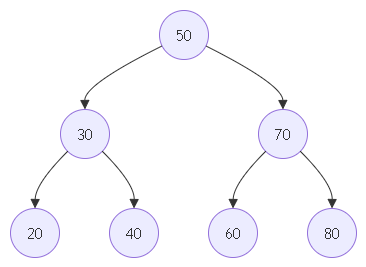

The diagram above was exported from draw.io. Its source (the exported page's mxGraphModel, read from the mxfile embedded in the PNG):
<mxGraphModel dx="532" dy="439" grid="1" gridSize="10" guides="1" tooltips="1" connect="1" arrows="1" fold="1" page="1" pageScale="1" pageWidth="850" pageHeight="1100" math="0" shadow="0">
  <root>
    <mxCell id="0" />
    <mxCell id="1" parent="0" />
    <UserObject label="" mermaidData="{&#10;  &quot;data&quot;: &quot;graph TD\nn50((50)) --&gt; n30((30))\nn50 --&gt; n70((70))\nn30 --&gt; n20((20))\nn30 --&gt; n40((40))\nn70 --&gt; n60((60))\nn70 --&gt; n80((80))&quot;,&#10;  &quot;config&quot;: null&#10;}" id="nXrzf5TfJ8l0PNDZ9w2s-1">
      <mxCell connectable="0" parent="1" style="group;transparentBounds=1;editIcon=1;lockedGroup=0;groupPadding=10;" vertex="1">
        <mxGeometry as="geometry" />
      </mxCell>
    </UserObject>
    <UserObject label="50" mermaidId="n:n50" mermaidBaseStyle="ellipse;html=1;aspect=fixed;strokeWidth=1;whiteSpace=wrap;fillColor=light-dark(#ECECFF,#1f2020);strokeColor=light-dark(#9370DB,#cccccc);fontColor=light-dark(#333333,#cccccc);fontFamily=Trebuchet MS,Verdana,Arial,sans-serif;fontSize=16;" mermaidBaseValue="50" id="nXrzf5TfJ8l0PNDZ9w2s-2">
      <mxCell parent="nXrzf5TfJ8l0PNDZ9w2s-1" style="ellipse;html=1;aspect=fixed;strokeWidth=1;whiteSpace=wrap;fillColor=light-dark(#ECECFF,#1f2020);strokeColor=light-dark(#9370DB,#cccccc);fontColor=light-dark(#333333,#cccccc);fontFamily=Trebuchet MS,Verdana,Arial,sans-serif;fontSize=16;" vertex="1">
        <mxGeometry height="49" width="49" x="179" y="30" as="geometry" />
      </mxCell>
    </UserObject>
    <UserObject label="30" mermaidId="n:n30" mermaidBaseStyle="ellipse;html=1;aspect=fixed;strokeWidth=1;whiteSpace=wrap;fillColor=light-dark(#ECECFF,#1f2020);strokeColor=light-dark(#9370DB,#cccccc);fontColor=light-dark(#333333,#cccccc);fontFamily=Trebuchet MS,Verdana,Arial,sans-serif;fontSize=16;" mermaidBaseValue="30" id="nXrzf5TfJ8l0PNDZ9w2s-3">
      <mxCell parent="nXrzf5TfJ8l0PNDZ9w2s-1" style="ellipse;html=1;aspect=fixed;strokeWidth=1;whiteSpace=wrap;fillColor=light-dark(#ECECFF,#1f2020);strokeColor=light-dark(#9370DB,#cccccc);fontColor=light-dark(#333333,#cccccc);fontFamily=Trebuchet MS,Verdana,Arial,sans-serif;fontSize=16;" vertex="1">
        <mxGeometry height="49" width="49" x="80" y="129" as="geometry" />
      </mxCell>
    </UserObject>
    <UserObject label="70" mermaidId="n:n70" mermaidBaseStyle="ellipse;html=1;aspect=fixed;strokeWidth=1;whiteSpace=wrap;fillColor=light-dark(#ECECFF,#1f2020);strokeColor=light-dark(#9370DB,#cccccc);fontColor=light-dark(#333333,#cccccc);fontFamily=Trebuchet MS,Verdana,Arial,sans-serif;fontSize=16;" mermaidBaseValue="70" id="nXrzf5TfJ8l0PNDZ9w2s-4">
      <mxCell parent="nXrzf5TfJ8l0PNDZ9w2s-1" style="ellipse;html=1;aspect=fixed;strokeWidth=1;whiteSpace=wrap;fillColor=light-dark(#ECECFF,#1f2020);strokeColor=light-dark(#9370DB,#cccccc);fontColor=light-dark(#333333,#cccccc);fontFamily=Trebuchet MS,Verdana,Arial,sans-serif;fontSize=16;" vertex="1">
        <mxGeometry height="49" width="49" x="278" y="129" as="geometry" />
      </mxCell>
    </UserObject>
    <UserObject label="20" mermaidId="n:n20" mermaidBaseStyle="ellipse;html=1;aspect=fixed;strokeWidth=1;whiteSpace=wrap;fillColor=light-dark(#ECECFF,#1f2020);strokeColor=light-dark(#9370DB,#cccccc);fontColor=light-dark(#333333,#cccccc);fontFamily=Trebuchet MS,Verdana,Arial,sans-serif;fontSize=16;" mermaidBaseValue="20" id="nXrzf5TfJ8l0PNDZ9w2s-5">
      <mxCell parent="nXrzf5TfJ8l0PNDZ9w2s-1" style="ellipse;html=1;aspect=fixed;strokeWidth=1;whiteSpace=wrap;fillColor=light-dark(#ECECFF,#1f2020);strokeColor=light-dark(#9370DB,#cccccc);fontColor=light-dark(#333333,#cccccc);fontFamily=Trebuchet MS,Verdana,Arial,sans-serif;fontSize=16;" vertex="1">
        <mxGeometry height="49" width="49" x="30" y="228" as="geometry" />
      </mxCell>
    </UserObject>
    <UserObject label="40" mermaidId="n:n40" mermaidBaseStyle="ellipse;html=1;aspect=fixed;strokeWidth=1;whiteSpace=wrap;fillColor=light-dark(#ECECFF,#1f2020);strokeColor=light-dark(#9370DB,#cccccc);fontColor=light-dark(#333333,#cccccc);fontFamily=Trebuchet MS,Verdana,Arial,sans-serif;fontSize=16;" mermaidBaseValue="40" id="nXrzf5TfJ8l0PNDZ9w2s-6">
      <mxCell parent="nXrzf5TfJ8l0PNDZ9w2s-1" style="ellipse;html=1;aspect=fixed;strokeWidth=1;whiteSpace=wrap;fillColor=light-dark(#ECECFF,#1f2020);strokeColor=light-dark(#9370DB,#cccccc);fontColor=light-dark(#333333,#cccccc);fontFamily=Trebuchet MS,Verdana,Arial,sans-serif;fontSize=16;" vertex="1">
        <mxGeometry height="49" width="49" x="129" y="228" as="geometry" />
      </mxCell>
    </UserObject>
    <UserObject label="60" mermaidId="n:n60" mermaidBaseStyle="ellipse;html=1;aspect=fixed;strokeWidth=1;whiteSpace=wrap;fillColor=light-dark(#ECECFF,#1f2020);strokeColor=light-dark(#9370DB,#cccccc);fontColor=light-dark(#333333,#cccccc);fontFamily=Trebuchet MS,Verdana,Arial,sans-serif;fontSize=16;" mermaidBaseValue="60" id="nXrzf5TfJ8l0PNDZ9w2s-7">
      <mxCell parent="nXrzf5TfJ8l0PNDZ9w2s-1" style="ellipse;html=1;aspect=fixed;strokeWidth=1;whiteSpace=wrap;fillColor=light-dark(#ECECFF,#1f2020);strokeColor=light-dark(#9370DB,#cccccc);fontColor=light-dark(#333333,#cccccc);fontFamily=Trebuchet MS,Verdana,Arial,sans-serif;fontSize=16;" vertex="1">
        <mxGeometry height="49" width="49" x="228" y="228" as="geometry" />
      </mxCell>
    </UserObject>
    <UserObject label="80" mermaidId="n:n80" mermaidBaseStyle="ellipse;html=1;aspect=fixed;strokeWidth=1;whiteSpace=wrap;fillColor=light-dark(#ECECFF,#1f2020);strokeColor=light-dark(#9370DB,#cccccc);fontColor=light-dark(#333333,#cccccc);fontFamily=Trebuchet MS,Verdana,Arial,sans-serif;fontSize=16;" mermaidBaseValue="80" id="nXrzf5TfJ8l0PNDZ9w2s-8">
      <mxCell parent="nXrzf5TfJ8l0PNDZ9w2s-1" style="ellipse;html=1;aspect=fixed;strokeWidth=1;whiteSpace=wrap;fillColor=light-dark(#ECECFF,#1f2020);strokeColor=light-dark(#9370DB,#cccccc);fontColor=light-dark(#333333,#cccccc);fontFamily=Trebuchet MS,Verdana,Arial,sans-serif;fontSize=16;" vertex="1">
        <mxGeometry height="49" width="49" x="327" y="228" as="geometry" />
      </mxCell>
    </UserObject>
    <UserObject label="" mermaidId="e:n50-&gt;n30#0" mermaidBaseStyle="curved=1;startArrow=none;endArrow=block;endSize=7;strokeColor=light-dark(#333333,#cccccc);exitX=0;exitY=0.76;entryX=0.49;entryY=0;" mermaidBaseValue="" id="nXrzf5TfJ8l0PNDZ9w2s-9">
      <mxCell edge="1" parent="nXrzf5TfJ8l0PNDZ9w2s-1" source="nXrzf5TfJ8l0PNDZ9w2s-2" style="curved=1;startArrow=none;endArrow=block;endSize=7;strokeColor=light-dark(#333333,#cccccc);exitX=0;exitY=0.76;entryX=0.49;entryY=0;" target="nXrzf5TfJ8l0PNDZ9w2s-3">
        <mxGeometry relative="1" as="geometry">
          <Array as="points">
            <mxPoint x="104" y="104" />
          </Array>
        </mxGeometry>
      </mxCell>
    </UserObject>
    <UserObject label="" mermaidId="e:n50-&gt;n70#0" mermaidBaseStyle="curved=1;startArrow=none;endArrow=block;endSize=7;strokeColor=light-dark(#333333,#cccccc);exitX=1;exitY=0.76;entryX=0.49;entryY=0;" mermaidBaseValue="" id="nXrzf5TfJ8l0PNDZ9w2s-10">
      <mxCell edge="1" parent="nXrzf5TfJ8l0PNDZ9w2s-1" source="nXrzf5TfJ8l0PNDZ9w2s-2" style="curved=1;startArrow=none;endArrow=block;endSize=7;strokeColor=light-dark(#333333,#cccccc);exitX=1;exitY=0.76;entryX=0.49;entryY=0;" target="nXrzf5TfJ8l0PNDZ9w2s-4">
        <mxGeometry relative="1" as="geometry">
          <Array as="points">
            <mxPoint x="302" y="104" />
          </Array>
        </mxGeometry>
      </mxCell>
    </UserObject>
    <UserObject label="" mermaidId="e:n30-&gt;n20#0" mermaidBaseStyle="curved=1;startArrow=none;endArrow=block;endSize=7;strokeColor=light-dark(#333333,#cccccc);exitX=0;exitY=1;entryX=0.51;entryY=0;" mermaidBaseValue="" id="nXrzf5TfJ8l0PNDZ9w2s-11">
      <mxCell edge="1" parent="nXrzf5TfJ8l0PNDZ9w2s-1" source="nXrzf5TfJ8l0PNDZ9w2s-3" style="curved=1;startArrow=none;endArrow=block;endSize=7;strokeColor=light-dark(#333333,#cccccc);exitX=0;exitY=1;entryX=0.51;entryY=0;" target="nXrzf5TfJ8l0PNDZ9w2s-5">
        <mxGeometry relative="1" as="geometry">
          <Array as="points">
            <mxPoint x="55" y="203" />
          </Array>
        </mxGeometry>
      </mxCell>
    </UserObject>
    <UserObject label="" mermaidId="e:n30-&gt;n40#0" mermaidBaseStyle="curved=1;startArrow=none;endArrow=block;endSize=7;strokeColor=light-dark(#333333,#cccccc);exitX=1;exitY=1;entryX=0.51;entryY=0;" mermaidBaseValue="" id="nXrzf5TfJ8l0PNDZ9w2s-12">
      <mxCell edge="1" parent="nXrzf5TfJ8l0PNDZ9w2s-1" source="nXrzf5TfJ8l0PNDZ9w2s-3" style="curved=1;startArrow=none;endArrow=block;endSize=7;strokeColor=light-dark(#333333,#cccccc);exitX=1;exitY=1;entryX=0.51;entryY=0;" target="nXrzf5TfJ8l0PNDZ9w2s-6">
        <mxGeometry relative="1" as="geometry">
          <Array as="points">
            <mxPoint x="154" y="203" />
          </Array>
        </mxGeometry>
      </mxCell>
    </UserObject>
    <UserObject label="" mermaidId="e:n70-&gt;n60#0" mermaidBaseStyle="curved=1;startArrow=none;endArrow=block;endSize=7;strokeColor=light-dark(#333333,#cccccc);exitX=0;exitY=1;entryX=0.51;entryY=0;" mermaidBaseValue="" id="nXrzf5TfJ8l0PNDZ9w2s-13">
      <mxCell edge="1" parent="nXrzf5TfJ8l0PNDZ9w2s-1" source="nXrzf5TfJ8l0PNDZ9w2s-4" style="curved=1;startArrow=none;endArrow=block;endSize=7;strokeColor=light-dark(#333333,#cccccc);exitX=0;exitY=1;entryX=0.51;entryY=0;" target="nXrzf5TfJ8l0PNDZ9w2s-7">
        <mxGeometry relative="1" as="geometry">
          <Array as="points">
            <mxPoint x="253" y="203" />
          </Array>
        </mxGeometry>
      </mxCell>
    </UserObject>
    <UserObject label="" mermaidId="e:n70-&gt;n80#0" mermaidBaseStyle="curved=1;startArrow=none;endArrow=block;endSize=7;strokeColor=light-dark(#333333,#cccccc);exitX=1;exitY=1;entryX=0.51;entryY=0;" mermaidBaseValue="" id="nXrzf5TfJ8l0PNDZ9w2s-14">
      <mxCell edge="1" parent="nXrzf5TfJ8l0PNDZ9w2s-1" source="nXrzf5TfJ8l0PNDZ9w2s-4" style="curved=1;startArrow=none;endArrow=block;endSize=7;strokeColor=light-dark(#333333,#cccccc);exitX=1;exitY=1;entryX=0.51;entryY=0;" target="nXrzf5TfJ8l0PNDZ9w2s-8">
        <mxGeometry relative="1" as="geometry">
          <Array as="points">
            <mxPoint x="352" y="203" />
          </Array>
        </mxGeometry>
      </mxCell>
    </UserObject>
  </root>
</mxGraphModel>